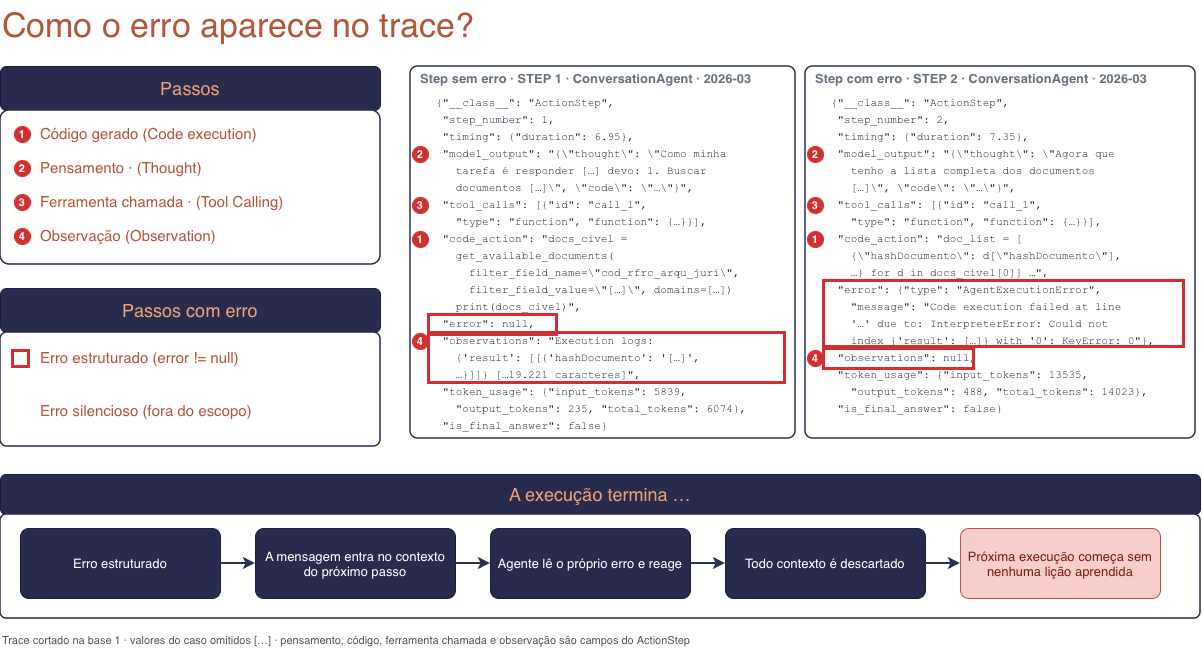

The diagram above was exported from draw.io. Its source (the exported page's mxGraphModel, read from the mxfile embedded in the PNG):
<mxGraphModel dx="1414" dy="822" grid="0" gridSize="10" guides="1" tooltips="1" connect="1" arrows="1" fold="1" page="0" pageScale="1" pageWidth="850" pageHeight="1100" math="0" shadow="0" adaptiveColors="none">
  <root>
    <mxCell id="0" />
    <mxCell id="1" parent="0" />
    <mxCell id="title" parent="1" style="text;html=1;verticalAlign=middle;fontColor=#B5573A;align=left;fontSize=34;" value="Como o erro aparece no trace?" vertex="1">
      <mxGeometry height="50" width="800" x="40" y="46" as="geometry" />
    </mxCell>
    <mxCell id="c1h" parent="1" style="rounded=1;arcSize=14;whiteSpace=wrap;html=1;fillColor=#272B4D;strokeColor=#1B1E38;fontColor=#F0A070;fontSize=18;" value="Passos" vertex="1">
      <mxGeometry height="44" width="380" x="40" y="112" as="geometry" />
    </mxCell>
    <mxCell id="c1b" parent="1" style="rounded=1;arcSize=6;whiteSpace=wrap;html=1;fillColor=#FFFFFF;strokeColor=#272B4D;strokeWidth=1.5;" value="" vertex="1">
      <mxGeometry height="154" width="380" x="40" y="156" as="geometry" />
    </mxCell>
    <mxCell id="cb0" parent="1" style="ellipse;whiteSpace=wrap;html=1;fontSize=11;fontStyle=1;fillColor=#D32F2F;strokeColor=#D32F2F;fontColor=#FFFFFF;" value="1" vertex="1">
      <mxGeometry height="16" width="16" x="54" y="172" as="geometry" />
    </mxCell>
    <mxCell id="ct0" parent="1" style="text;html=1;align=left;verticalAlign=middle;fontSize=15;fontColor=#B5573A;whiteSpace=wrap;" value="Código gerado (Code execution)" vertex="1">
      <mxGeometry height="30" width="330" x="78" y="164" as="geometry" />
    </mxCell>
    <mxCell id="cb1" parent="1" style="ellipse;whiteSpace=wrap;html=1;fontSize=11;fontStyle=1;fillColor=#D32F2F;strokeColor=#D32F2F;fontColor=#FFFFFF;" value="2" vertex="1">
      <mxGeometry height="16" width="16" x="54" y="206" as="geometry" />
    </mxCell>
    <mxCell id="ct1" parent="1" style="text;html=1;align=left;verticalAlign=middle;fontSize=15;fontColor=#B5573A;whiteSpace=wrap;" value="Pensamento · (Thought)" vertex="1">
      <mxGeometry height="30" width="330" x="78" y="198" as="geometry" />
    </mxCell>
    <mxCell id="cb2" parent="1" style="ellipse;whiteSpace=wrap;html=1;fontSize=11;fontStyle=1;fillColor=#D32F2F;strokeColor=#D32F2F;fontColor=#FFFFFF;" value="3" vertex="1">
      <mxGeometry height="16" width="16" x="54" y="240" as="geometry" />
    </mxCell>
    <mxCell id="ct2" parent="1" style="text;html=1;align=left;verticalAlign=middle;fontSize=15;fontColor=#B5573A;whiteSpace=wrap;" value="Ferramenta chamada · (Tool Calling)" vertex="1">
      <mxGeometry height="30" width="330" x="78" y="232" as="geometry" />
    </mxCell>
    <mxCell id="cb3" parent="1" style="ellipse;whiteSpace=wrap;html=1;fontSize=11;fontStyle=1;fillColor=#D32F2F;strokeColor=#D32F2F;fontColor=#FFFFFF;" value="4" vertex="1">
      <mxGeometry height="16" width="16" x="54" y="274" as="geometry" />
    </mxCell>
    <mxCell id="ct3" parent="1" style="text;html=1;align=left;verticalAlign=middle;fontSize=15;fontColor=#B5573A;whiteSpace=wrap;" value="Observação (Observation)" vertex="1">
      <mxGeometry height="30" width="330" x="78" y="266" as="geometry" />
    </mxCell>
    <mxCell id="c2h" parent="1" style="rounded=1;arcSize=14;whiteSpace=wrap;html=1;fillColor=#272B4D;strokeColor=#1B1E38;fontColor=#F0A070;fontSize=18;" value="Passos com erro" vertex="1">
      <mxGeometry height="44" width="380" x="40" y="334" as="geometry" />
    </mxCell>
    <mxCell id="c2b" parent="1" style="rounded=1;arcSize=6;whiteSpace=wrap;html=1;fillColor=#FFFFFF;strokeColor=#272B4D;strokeWidth=1.5;" value="" vertex="1">
      <mxGeometry height="114" width="380" x="40" y="378" as="geometry" />
    </mxCell>
    <mxCell id="c2r" parent="1" style="rounded=0;whiteSpace=wrap;html=1;fillColor=none;strokeColor=#D32F2F;strokeWidth=3;" value="" vertex="1">
      <mxGeometry height="16" width="16" x="52" y="396" as="geometry" />
    </mxCell>
    <mxCell id="c2t0" parent="1" style="text;html=1;align=left;verticalAlign=middle;fontSize=15;fontColor=#B5573A;whiteSpace=wrap;" value="Erro estruturado (error != null)" vertex="1">
      <mxGeometry height="30" width="330" x="78" y="388" as="geometry" />
    </mxCell>
    <mxCell id="c2t1" parent="1" style="text;html=1;align=left;verticalAlign=middle;fontSize=15;fontColor=#B5573A;whiteSpace=wrap;" value="Erro silencioso (fora do escopo)" vertex="1">
      <mxGeometry height="56" width="330" x="78" y="428" as="geometry" />
    </mxCell>
    <mxCell id="pa" parent="1" style="rounded=1;arcSize=2;whiteSpace=wrap;html=1;fillColor=#FFFFFF;strokeColor=#2B2F52;strokeWidth=1.5;" value="" vertex="1">
      <mxGeometry height="372" width="385" x="450" y="112" as="geometry" />
    </mxCell>
    <mxCell id="pah" parent="1" style="text;html=1;align=left;verticalAlign=middle;whiteSpace=nowrap;fontSize=13;fontColor=#6B7280;fontStyle=1;" value="Step sem erro · STEP 1 · ConversationAgent · 2026-03" vertex="1">
      <mxGeometry height="20" width="370" x="458" y="114" as="geometry" />
    </mxCell>
    <mxCell id="la0" parent="1" style="text;html=1;align=left;verticalAlign=middle;whiteSpace=nowrap;fontFamily=Courier New;fontSize=11;fontColor=#1B1E38;" value="{&quot;__class__&quot;: &quot;ActionStep&quot;," vertex="1">
      <mxGeometry height="17" width="360" x="474" y="140" as="geometry" />
    </mxCell>
    <mxCell id="la1" parent="1" style="text;html=1;align=left;verticalAlign=middle;whiteSpace=nowrap;fontFamily=Courier New;fontSize=11;fontColor=#1B1E38;" value=" &quot;step_number&quot;: 1," vertex="1">
      <mxGeometry height="17" width="360" x="474" y="157" as="geometry" />
    </mxCell>
    <mxCell id="la2" parent="1" style="text;html=1;align=left;verticalAlign=middle;whiteSpace=nowrap;fontFamily=Courier New;fontSize=11;fontColor=#1B1E38;" value=" &quot;timing&quot;: {&quot;duration&quot;: 6.95}," vertex="1">
      <mxGeometry height="17" width="360" x="474" y="174" as="geometry" />
    </mxCell>
    <mxCell id="la3" parent="1" style="text;html=1;align=left;verticalAlign=middle;whiteSpace=nowrap;fontFamily=Courier New;fontSize=11;fontColor=#1B1E38;" value=" &quot;model_output&quot;: &quot;{\&quot;thought\&quot;: \&quot;Como minha" vertex="1">
      <mxGeometry height="17" width="360" x="474" y="191" as="geometry" />
    </mxCell>
    <mxCell id="la4" parent="1" style="text;html=1;align=left;verticalAlign=middle;whiteSpace=nowrap;fontFamily=Courier New;fontSize=11;fontColor=#1B1E38;" value="   tarefa é responder […] devo: 1. Buscar" vertex="1">
      <mxGeometry height="17" width="360" x="474" y="208" as="geometry" />
    </mxCell>
    <mxCell id="la5" parent="1" style="text;html=1;align=left;verticalAlign=middle;whiteSpace=nowrap;fontFamily=Courier New;fontSize=11;fontColor=#1B1E38;" value="   documentos […]\&quot;, \&quot;code\&quot;: \&quot;…\&quot;}&quot;," vertex="1">
      <mxGeometry height="17" width="360" x="474" y="225" as="geometry" />
    </mxCell>
    <mxCell id="la6" parent="1" style="text;html=1;align=left;verticalAlign=middle;whiteSpace=nowrap;fontFamily=Courier New;fontSize=11;fontColor=#1B1E38;" value=" &quot;tool_calls&quot;: [{&quot;id&quot;: &quot;call_1&quot;," vertex="1">
      <mxGeometry height="17" width="360" x="474" y="242" as="geometry" />
    </mxCell>
    <mxCell id="la7" parent="1" style="text;html=1;align=left;verticalAlign=middle;whiteSpace=nowrap;fontFamily=Courier New;fontSize=11;fontColor=#1B1E38;" value="   &quot;type&quot;: &quot;function&quot;, &quot;function&quot;: {…}}]," vertex="1">
      <mxGeometry height="17" width="360" x="474" y="259" as="geometry" />
    </mxCell>
    <mxCell id="la8" parent="1" style="text;html=1;align=left;verticalAlign=middle;whiteSpace=nowrap;fontFamily=Courier New;fontSize=11;fontColor=#1B1E38;" value=" &quot;code_action&quot;: &quot;docs_civel =" vertex="1">
      <mxGeometry height="17" width="360" x="474" y="276" as="geometry" />
    </mxCell>
    <mxCell id="la9" parent="1" style="text;html=1;align=left;verticalAlign=middle;whiteSpace=nowrap;fontFamily=Courier New;fontSize=11;fontColor=#1B1E38;" value="   get_available_documents(" vertex="1">
      <mxGeometry height="17" width="360" x="474" y="293" as="geometry" />
    </mxCell>
    <mxCell id="la10" parent="1" style="text;html=1;align=left;verticalAlign=middle;whiteSpace=nowrap;fontFamily=Courier New;fontSize=11;fontColor=#1B1E38;" value="     filter_field_name=\&quot;cod_rfrc_arqu_juri\&quot;," vertex="1">
      <mxGeometry height="17" width="360" x="474" y="310" as="geometry" />
    </mxCell>
    <mxCell id="la11" parent="1" style="text;html=1;align=left;verticalAlign=middle;whiteSpace=nowrap;fontFamily=Courier New;fontSize=11;fontColor=#1B1E38;" value="     filter_field_value=\&quot;[…]\&quot;, domains=[…])" vertex="1">
      <mxGeometry height="17" width="360" x="474" y="327" as="geometry" />
    </mxCell>
    <mxCell id="la12" parent="1" style="text;html=1;align=left;verticalAlign=middle;whiteSpace=nowrap;fontFamily=Courier New;fontSize=11;fontColor=#1B1E38;" value="   print(docs_civel)&quot;," vertex="1">
      <mxGeometry height="17" width="360" x="474" y="344" as="geometry" />
    </mxCell>
    <mxCell id="la13" parent="1" style="text;html=1;align=left;verticalAlign=middle;whiteSpace=nowrap;fontFamily=Courier New;fontSize=11;fontColor=#1B1E38;" value=" &quot;error&quot;: null," vertex="1">
      <mxGeometry height="17" width="360" x="474" y="361" as="geometry" />
    </mxCell>
    <mxCell id="la14" parent="1" style="text;html=1;align=left;verticalAlign=middle;whiteSpace=nowrap;fontFamily=Courier New;fontSize=11;fontColor=#1B1E38;" value=" &quot;observations&quot;: &quot;Execution logs:" vertex="1">
      <mxGeometry height="17" width="360" x="474" y="378" as="geometry" />
    </mxCell>
    <mxCell id="la15" parent="1" style="text;html=1;align=left;verticalAlign=middle;whiteSpace=nowrap;fontFamily=Courier New;fontSize=11;fontColor=#1B1E38;" value="   {'result': [[{'hashDocumento': '[…]'," vertex="1">
      <mxGeometry height="17" width="360" x="474" y="395" as="geometry" />
    </mxCell>
    <mxCell id="la16" parent="1" style="text;html=1;align=left;verticalAlign=middle;whiteSpace=nowrap;fontFamily=Courier New;fontSize=11;fontColor=#1B1E38;" value="   …}]]} […19.221 caracteres]&quot;," vertex="1">
      <mxGeometry height="17" width="360" x="474" y="412" as="geometry" />
    </mxCell>
    <mxCell id="la17" parent="1" style="text;html=1;align=left;verticalAlign=middle;whiteSpace=nowrap;fontFamily=Courier New;fontSize=11;fontColor=#1B1E38;" value=" &quot;token_usage&quot;: {&quot;input_tokens&quot;: 5839," vertex="1">
      <mxGeometry height="17" width="360" x="474" y="429" as="geometry" />
    </mxCell>
    <mxCell id="la18" parent="1" style="text;html=1;align=left;verticalAlign=middle;whiteSpace=nowrap;fontFamily=Courier New;fontSize=11;fontColor=#1B1E38;" value="   &quot;output_tokens&quot;: 235, &quot;total_tokens&quot;: 6074}," vertex="1">
      <mxGeometry height="17" width="360" x="474" y="446" as="geometry" />
    </mxCell>
    <mxCell id="la19" parent="1" style="text;html=1;align=left;verticalAlign=middle;whiteSpace=nowrap;fontFamily=Courier New;fontSize=11;fontColor=#1B1E38;" value=" &quot;is_final_answer&quot;: false}" vertex="1">
      <mxGeometry height="17" width="360" x="474" y="463" as="geometry" />
    </mxCell>
    <mxCell id="ra1" parent="1" style="rounded=0;whiteSpace=wrap;html=1;fillColor=none;strokeColor=#D32F2F;strokeWidth=3;" value="" vertex="1">
      <mxGeometry height="20" width="128" x="468" y="360" as="geometry" />
    </mxCell>
    <mxCell id="ra2" parent="1" style="rounded=0;whiteSpace=wrap;html=1;fillColor=none;strokeColor=#D32F2F;strokeWidth=3;" value="" vertex="1">
      <mxGeometry height="50" width="356" x="468" y="378" as="geometry" />
    </mxCell>
    <mxCell id="ba0" parent="1" style="ellipse;whiteSpace=wrap;html=1;fontSize=11;fontStyle=1;fillColor=#D32F2F;strokeColor=#D32F2F;fontColor=#FFFFFF;" value="2" vertex="1">
      <mxGeometry height="16" width="16" x="452" y="192" as="geometry" />
    </mxCell>
    <mxCell id="ba1" parent="1" style="ellipse;whiteSpace=wrap;html=1;fontSize=11;fontStyle=1;fillColor=#D32F2F;strokeColor=#D32F2F;fontColor=#FFFFFF;" value="3" vertex="1">
      <mxGeometry height="16" width="16" x="452" y="243" as="geometry" />
    </mxCell>
    <mxCell id="ba2" parent="1" style="ellipse;whiteSpace=wrap;html=1;fontSize=11;fontStyle=1;fillColor=#D32F2F;strokeColor=#D32F2F;fontColor=#FFFFFF;" value="1" vertex="1">
      <mxGeometry height="16" width="16" x="452" y="277" as="geometry" />
    </mxCell>
    <mxCell id="ba3" parent="1" style="ellipse;whiteSpace=wrap;html=1;fontSize=11;fontStyle=1;fillColor=#D32F2F;strokeColor=#D32F2F;fontColor=#FFFFFF;" value="4" vertex="1">
      <mxGeometry height="16" width="16" x="452" y="379" as="geometry" />
    </mxCell>
    <mxCell id="pb" parent="1" style="rounded=1;arcSize=2;whiteSpace=wrap;html=1;fillColor=#FFFFFF;strokeColor=#2B2F52;strokeWidth=1.5;" value="" vertex="1">
      <mxGeometry height="372" width="390" x="845" y="112" as="geometry" />
    </mxCell>
    <mxCell id="pbh" parent="1" style="text;html=1;align=left;verticalAlign=middle;whiteSpace=nowrap;fontSize=13;fontColor=#6B7280;fontStyle=1;" value="Step com erro · STEP 2 · ConversationAgent · 2026-03" vertex="1">
      <mxGeometry height="20" width="370" x="853" y="114" as="geometry" />
    </mxCell>
    <mxCell id="lb0" parent="1" style="text;html=1;align=left;verticalAlign=middle;whiteSpace=nowrap;fontFamily=Courier New;fontSize=11;fontColor=#1B1E38;" value="{&quot;__class__&quot;: &quot;ActionStep&quot;," vertex="1">
      <mxGeometry height="17" width="360" x="869" y="140" as="geometry" />
    </mxCell>
    <mxCell id="lb1" parent="1" style="text;html=1;align=left;verticalAlign=middle;whiteSpace=nowrap;fontFamily=Courier New;fontSize=11;fontColor=#1B1E38;" value=" &quot;step_number&quot;: 2," vertex="1">
      <mxGeometry height="17" width="360" x="869" y="157" as="geometry" />
    </mxCell>
    <mxCell id="lb2" parent="1" style="text;html=1;align=left;verticalAlign=middle;whiteSpace=nowrap;fontFamily=Courier New;fontSize=11;fontColor=#1B1E38;" value=" &quot;timing&quot;: {&quot;duration&quot;: 7.35}," vertex="1">
      <mxGeometry height="17" width="360" x="869" y="174" as="geometry" />
    </mxCell>
    <mxCell id="lb3" parent="1" style="text;html=1;align=left;verticalAlign=middle;whiteSpace=nowrap;fontFamily=Courier New;fontSize=11;fontColor=#1B1E38;" value=" &quot;model_output&quot;: &quot;{\&quot;thought\&quot;: \&quot;Agora que" vertex="1">
      <mxGeometry height="17" width="360" x="869" y="191" as="geometry" />
    </mxCell>
    <mxCell id="lb4" parent="1" style="text;html=1;align=left;verticalAlign=middle;whiteSpace=nowrap;fontFamily=Courier New;fontSize=11;fontColor=#1B1E38;" value="   tenho a lista completa dos documentos" vertex="1">
      <mxGeometry height="17" width="360" x="869" y="208" as="geometry" />
    </mxCell>
    <mxCell id="lb5" parent="1" style="text;html=1;align=left;verticalAlign=middle;whiteSpace=nowrap;fontFamily=Courier New;fontSize=11;fontColor=#1B1E38;" value="   […]\&quot;, \&quot;code\&quot;: \&quot;…\&quot;}&quot;," vertex="1">
      <mxGeometry height="17" width="360" x="869" y="225" as="geometry" />
    </mxCell>
    <mxCell id="lb6" parent="1" style="text;html=1;align=left;verticalAlign=middle;whiteSpace=nowrap;fontFamily=Courier New;fontSize=11;fontColor=#1B1E38;" value=" &quot;tool_calls&quot;: [{&quot;id&quot;: &quot;call_1&quot;," vertex="1">
      <mxGeometry height="17" width="360" x="869" y="242" as="geometry" />
    </mxCell>
    <mxCell id="lb7" parent="1" style="text;html=1;align=left;verticalAlign=middle;whiteSpace=nowrap;fontFamily=Courier New;fontSize=11;fontColor=#1B1E38;" value="   &quot;type&quot;: &quot;function&quot;, &quot;function&quot;: {…}}]," vertex="1">
      <mxGeometry height="17" width="360" x="869" y="259" as="geometry" />
    </mxCell>
    <mxCell id="lb8" parent="1" style="text;html=1;align=left;verticalAlign=middle;whiteSpace=nowrap;fontFamily=Courier New;fontSize=11;fontColor=#1B1E38;" value=" &quot;code_action&quot;: &quot;doc_list = [" vertex="1">
      <mxGeometry height="17" width="360" x="869" y="276" as="geometry" />
    </mxCell>
    <mxCell id="lb9" parent="1" style="text;html=1;align=left;verticalAlign=middle;whiteSpace=nowrap;fontFamily=Courier New;fontSize=11;fontColor=#1B1E38;" value="   {\&quot;hashDocumento\&quot;: d[\&quot;hashDocumento\&quot;]," vertex="1">
      <mxGeometry height="17" width="360" x="869" y="293" as="geometry" />
    </mxCell>
    <mxCell id="lb10" parent="1" style="text;html=1;align=left;verticalAlign=middle;whiteSpace=nowrap;fontFamily=Courier New;fontSize=11;fontColor=#1B1E38;" value="   …} for d in docs_civel[0]] …&quot;," vertex="1">
      <mxGeometry height="17" width="360" x="869" y="310" as="geometry" />
    </mxCell>
    <mxCell id="lb11" parent="1" style="text;html=1;align=left;verticalAlign=middle;whiteSpace=nowrap;fontFamily=Courier New;fontSize=11;fontColor=#1B1E38;" value=" &quot;error&quot;: {&quot;type&quot;: &quot;AgentExecutionError&quot;," vertex="1">
      <mxGeometry height="17" width="360" x="869" y="327" as="geometry" />
    </mxCell>
    <mxCell id="lb12" parent="1" style="text;html=1;align=left;verticalAlign=middle;whiteSpace=nowrap;fontFamily=Courier New;fontSize=11;fontColor=#1B1E38;" value="   &quot;message&quot;: &quot;Code execution failed at line" vertex="1">
      <mxGeometry height="17" width="360" x="869" y="344" as="geometry" />
    </mxCell>
    <mxCell id="lb13" parent="1" style="text;html=1;align=left;verticalAlign=middle;whiteSpace=nowrap;fontFamily=Courier New;fontSize=11;fontColor=#1B1E38;" value="   '…' due to: InterpreterError: Could not" vertex="1">
      <mxGeometry height="17" width="360" x="869" y="361" as="geometry" />
    </mxCell>
    <mxCell id="lb14" parent="1" style="text;html=1;align=left;verticalAlign=middle;whiteSpace=nowrap;fontFamily=Courier New;fontSize=11;fontColor=#1B1E38;" value="   index {'result': […]} with '0': KeyError: 0&quot;}," vertex="1">
      <mxGeometry height="17" width="360" x="869" y="378" as="geometry" />
    </mxCell>
    <mxCell id="lb15" parent="1" style="text;html=1;align=left;verticalAlign=middle;whiteSpace=nowrap;fontFamily=Courier New;fontSize=11;fontColor=#1B1E38;" value=" &quot;observations&quot;: null," vertex="1">
      <mxGeometry height="17" width="360" x="869" y="395" as="geometry" />
    </mxCell>
    <mxCell id="lb16" parent="1" style="text;html=1;align=left;verticalAlign=middle;whiteSpace=nowrap;fontFamily=Courier New;fontSize=11;fontColor=#1B1E38;" value=" &quot;token_usage&quot;: {&quot;input_tokens&quot;: 13535," vertex="1">
      <mxGeometry height="17" width="360" x="869" y="412" as="geometry" />
    </mxCell>
    <mxCell id="lb17" parent="1" style="text;html=1;align=left;verticalAlign=middle;whiteSpace=nowrap;fontFamily=Courier New;fontSize=11;fontColor=#1B1E38;" value="   &quot;output_tokens&quot;: 488, &quot;total_tokens&quot;: 14023}," vertex="1">
      <mxGeometry height="17" width="360" x="869" y="429" as="geometry" />
    </mxCell>
    <mxCell id="lb18" parent="1" style="text;html=1;align=left;verticalAlign=middle;whiteSpace=nowrap;fontFamily=Courier New;fontSize=11;fontColor=#1B1E38;" value=" &quot;is_final_answer&quot;: false}" vertex="1">
      <mxGeometry height="17" width="360" x="869" y="446" as="geometry" />
    </mxCell>
    <mxCell id="rb1" parent="1" style="rounded=0;whiteSpace=wrap;html=1;fillColor=none;strokeColor=#D32F2F;strokeWidth=3;" value="" vertex="1">
      <mxGeometry height="66" width="360" x="863" y="326" as="geometry" />
    </mxCell>
    <mxCell id="rb2" parent="1" style="rounded=0;whiteSpace=wrap;html=1;fillColor=none;strokeColor=#D32F2F;strokeWidth=3;" value="" vertex="1">
      <mxGeometry height="20" width="150" x="863" y="394" as="geometry" />
    </mxCell>
    <mxCell id="bb0" parent="1" style="ellipse;whiteSpace=wrap;html=1;fontSize=11;fontStyle=1;fillColor=#D32F2F;strokeColor=#D32F2F;fontColor=#FFFFFF;" value="2" vertex="1">
      <mxGeometry height="16" width="16" x="847" y="192" as="geometry" />
    </mxCell>
    <mxCell id="bb1" parent="1" style="ellipse;whiteSpace=wrap;html=1;fontSize=11;fontStyle=1;fillColor=#D32F2F;strokeColor=#D32F2F;fontColor=#FFFFFF;" value="3" vertex="1">
      <mxGeometry height="16" width="16" x="847" y="243" as="geometry" />
    </mxCell>
    <mxCell id="bb2" parent="1" style="ellipse;whiteSpace=wrap;html=1;fontSize=11;fontStyle=1;fillColor=#D32F2F;strokeColor=#D32F2F;fontColor=#FFFFFF;" value="1" vertex="1">
      <mxGeometry height="16" width="16" x="847" y="277" as="geometry" />
    </mxCell>
    <mxCell id="bb3" parent="1" style="ellipse;whiteSpace=wrap;html=1;fontSize=11;fontStyle=1;fillColor=#D32F2F;strokeColor=#D32F2F;fontColor=#FFFFFF;" value="4" vertex="1">
      <mxGeometry height="16" width="16" x="847" y="396" as="geometry" />
    </mxCell>
    <mxCell id="c3h" parent="1" style="rounded=1;arcSize=14;whiteSpace=wrap;html=1;fillColor=#272B4D;strokeColor=#1B1E38;fontColor=#F0A070;fontSize=18;" value="A execução termina …" vertex="1">
      <mxGeometry height="40" width="1200" x="40" y="520" as="geometry" />
    </mxCell>
    <mxCell id="c3b" parent="1" style="rounded=1;arcSize=6;whiteSpace=wrap;html=1;fillColor=#FFFFFF;strokeColor=#272B4D;strokeWidth=1.5;" value="" vertex="1">
      <mxGeometry height="104" width="1200" x="40" y="560" as="geometry" />
    </mxCell>
    <mxCell id="f0" parent="1" style="rounded=1;whiteSpace=wrap;html=1;fontSize=13;arcSize=12;fillColor=#272B4D;strokeColor=#1B1E38;fontColor=#FFFFFF;" value="Erro estruturado" vertex="1">
      <mxGeometry height="70" width="200" x="60" y="574" as="geometry" />
    </mxCell>
    <mxCell id="f1" parent="1" style="rounded=1;whiteSpace=wrap;html=1;fontSize=13;arcSize=12;fillColor=#272B4D;strokeColor=#1B1E38;fontColor=#FFFFFF;" value="A mensagem entra no contexto do próximo passo" vertex="1">
      <mxGeometry height="70" width="200" x="295" y="574" as="geometry" />
    </mxCell>
    <mxCell id="f2" parent="1" style="rounded=1;whiteSpace=wrap;html=1;fontSize=13;arcSize=12;fillColor=#272B4D;strokeColor=#1B1E38;fontColor=#FFFFFF;" value="Agente lê o próprio erro e reage" vertex="1">
      <mxGeometry height="70" width="200" x="530" y="574" as="geometry" />
    </mxCell>
    <mxCell id="f3" parent="1" style="rounded=1;whiteSpace=wrap;html=1;fontSize=13;arcSize=12;fillColor=#272B4D;strokeColor=#1B1E38;fontColor=#FFFFFF;" value="Todo contexto é descartado" vertex="1">
      <mxGeometry height="70" width="200" x="765" y="574" as="geometry" />
    </mxCell>
    <mxCell id="f4" parent="1" style="rounded=1;whiteSpace=wrap;html=1;fontSize=13;arcSize=12;fillColor=#f8cecc;strokeColor=#b85450;fontColor=#7A1F14;" value="Próxima execução começa sem nenhuma lição aprendida" vertex="1">
      <mxGeometry height="70" width="200" x="1000" y="574" as="geometry" />
    </mxCell>
    <mxCell id="fe0" edge="1" parent="1" source="f0" style="edgeStyle=orthogonalEdgeStyle;rounded=1;html=1;strokeColor=#2B2F52;strokeWidth=2;" target="f1" value="">
      <mxGeometry relative="1" as="geometry" />
    </mxCell>
    <mxCell id="fe1" edge="1" parent="1" source="f1" style="edgeStyle=orthogonalEdgeStyle;rounded=1;html=1;strokeColor=#2B2F52;strokeWidth=2;" target="f2" value="">
      <mxGeometry relative="1" as="geometry" />
    </mxCell>
    <mxCell id="fe2" edge="1" parent="1" source="f2" style="edgeStyle=orthogonalEdgeStyle;rounded=1;html=1;strokeColor=#2B2F52;strokeWidth=2;" target="f3" value="">
      <mxGeometry relative="1" as="geometry" />
    </mxCell>
    <mxCell id="fe3" edge="1" parent="1" source="f3" style="edgeStyle=orthogonalEdgeStyle;rounded=1;html=1;strokeColor=#2B2F52;strokeWidth=2;" target="f4" value="">
      <mxGeometry relative="1" as="geometry" />
    </mxCell>
    <mxCell id="fn" parent="1" style="text;html=1;align=left;verticalAlign=middle;fontSize=11;fontColor=#4A5560;" value="Trace cortado na base 1 · valores do caso omitidos […] · pensamento, código, ferramenta chamada e observação são campos do ActionStep" vertex="1">
      <mxGeometry height="20" width="1000" x="40" y="676" as="geometry" />
    </mxCell>
  </root>
</mxGraphModel>